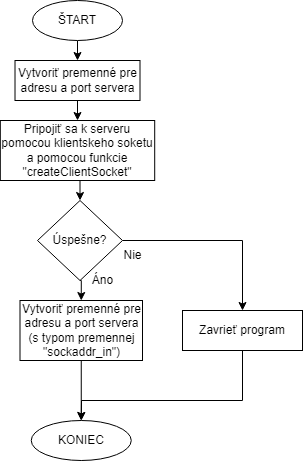

The diagram above was exported from draw.io. Its source (the exported page's mxGraphModel, read from the mxfile embedded in the PNG):
<mxGraphModel dx="1422" dy="754" grid="1" gridSize="10" guides="1" tooltips="1" connect="1" arrows="1" fold="1" page="1" pageScale="1" pageWidth="827" pageHeight="1169" math="0" shadow="0">
  <root>
    <mxCell id="0" />
    <mxCell id="1" parent="0" />
    <mxCell id="tddx30WZNGqtdUzcZL9P-32" style="edgeStyle=orthogonalEdgeStyle;rounded=0;orthogonalLoop=1;jettySize=auto;html=1;exitX=0.5;exitY=1;exitDx=0;exitDy=0;entryX=0.5;entryY=0;entryDx=0;entryDy=0;" parent="1" source="tddx30WZNGqtdUzcZL9P-1" target="tddx30WZNGqtdUzcZL9P-31" edge="1">
      <mxGeometry relative="1" as="geometry" />
    </mxCell>
    <mxCell id="tddx30WZNGqtdUzcZL9P-1" value="ŠTART" style="ellipse;whiteSpace=wrap;html=1;" parent="1" vertex="1">
      <mxGeometry x="360" y="40" width="90" height="40" as="geometry" />
    </mxCell>
    <mxCell id="tddx30WZNGqtdUzcZL9P-2" value="KONIEC" style="ellipse;whiteSpace=wrap;html=1;" parent="1" vertex="1">
      <mxGeometry x="358.75" y="460" width="100" height="40" as="geometry" />
    </mxCell>
    <mxCell id="tddx30WZNGqtdUzcZL9P-35" style="edgeStyle=orthogonalEdgeStyle;rounded=0;orthogonalLoop=1;jettySize=auto;html=1;exitX=0.5;exitY=1;exitDx=0;exitDy=0;entryX=0.5;entryY=0;entryDx=0;entryDy=0;" parent="1" source="tddx30WZNGqtdUzcZL9P-3" target="tddx30WZNGqtdUzcZL9P-34" edge="1">
      <mxGeometry relative="1" as="geometry" />
    </mxCell>
    <mxCell id="tddx30WZNGqtdUzcZL9P-3" value="Pripojiť sa k serveru pomocou klientskeho soketu a pomocou funkcie &quot;createClientSocket&quot;" style="rounded=0;whiteSpace=wrap;html=1;" parent="1" vertex="1">
      <mxGeometry x="327.82" y="160" width="154.38" height="60" as="geometry" />
    </mxCell>
    <mxCell id="yU-Fc-ZuzMtiqZiP85Ba-11" style="edgeStyle=orthogonalEdgeStyle;rounded=0;orthogonalLoop=1;jettySize=auto;html=1;" parent="1" source="tddx30WZNGqtdUzcZL9P-5" target="tddx30WZNGqtdUzcZL9P-2" edge="1">
      <mxGeometry relative="1" as="geometry">
        <Array as="points">
          <mxPoint x="570" y="440" />
          <mxPoint x="409" y="440" />
        </Array>
      </mxGeometry>
    </mxCell>
    <mxCell id="tddx30WZNGqtdUzcZL9P-5" value="Zavrieť program" style="rounded=0;whiteSpace=wrap;html=1;" parent="1" vertex="1">
      <mxGeometry x="510" y="350" width="120" height="40" as="geometry" />
    </mxCell>
    <mxCell id="yU-Fc-ZuzMtiqZiP85Ba-4" style="edgeStyle=orthogonalEdgeStyle;rounded=0;orthogonalLoop=1;jettySize=auto;html=1;exitX=0.5;exitY=1;exitDx=0;exitDy=0;entryX=0.5;entryY=0;entryDx=0;entryDy=0;" parent="1" source="tddx30WZNGqtdUzcZL9P-31" target="tddx30WZNGqtdUzcZL9P-3" edge="1">
      <mxGeometry relative="1" as="geometry" />
    </mxCell>
    <mxCell id="tddx30WZNGqtdUzcZL9P-31" value="Vytvoriť premenné pre adresu a port servera" style="rounded=0;whiteSpace=wrap;html=1;" parent="1" vertex="1">
      <mxGeometry x="342.51" y="100" width="124.99" height="40" as="geometry" />
    </mxCell>
    <mxCell id="tddx30WZNGqtdUzcZL9P-36" style="edgeStyle=orthogonalEdgeStyle;rounded=0;orthogonalLoop=1;jettySize=auto;html=1;exitX=1;exitY=0.5;exitDx=0;exitDy=0;entryX=0.5;entryY=0;entryDx=0;entryDy=0;" parent="1" source="tddx30WZNGqtdUzcZL9P-34" target="tddx30WZNGqtdUzcZL9P-5" edge="1">
      <mxGeometry relative="1" as="geometry" />
    </mxCell>
    <mxCell id="yU-Fc-ZuzMtiqZiP85Ba-5" style="edgeStyle=orthogonalEdgeStyle;rounded=0;orthogonalLoop=1;jettySize=auto;html=1;exitX=0.5;exitY=1;exitDx=0;exitDy=0;entryX=0.5;entryY=0;entryDx=0;entryDy=0;" parent="1" source="tddx30WZNGqtdUzcZL9P-34" target="yU-Fc-ZuzMtiqZiP85Ba-1" edge="1">
      <mxGeometry relative="1" as="geometry" />
    </mxCell>
    <mxCell id="tddx30WZNGqtdUzcZL9P-34" value="Úspešne?" style="rhombus;whiteSpace=wrap;html=1;" parent="1" vertex="1">
      <mxGeometry x="365" y="240" width="85" height="80" as="geometry" />
    </mxCell>
    <mxCell id="tddx30WZNGqtdUzcZL9P-37" value="Nie" style="text;html=1;align=center;verticalAlign=middle;resizable=0;points=[];autosize=1;strokeColor=none;fillColor=none;" parent="1" vertex="1">
      <mxGeometry x="440" y="280" width="40" height="30" as="geometry" />
    </mxCell>
    <mxCell id="tddx30WZNGqtdUzcZL9P-38" value="Áno" style="text;html=1;align=center;verticalAlign=middle;resizable=0;points=[];autosize=1;strokeColor=none;fillColor=none;" parent="1" vertex="1">
      <mxGeometry x="410" y="305" width="40" height="30" as="geometry" />
    </mxCell>
    <mxCell id="yU-Fc-ZuzMtiqZiP85Ba-10" style="edgeStyle=orthogonalEdgeStyle;rounded=0;orthogonalLoop=1;jettySize=auto;html=1;exitX=0.5;exitY=1;exitDx=0;exitDy=0;entryX=0.5;entryY=0;entryDx=0;entryDy=0;" parent="1" source="yU-Fc-ZuzMtiqZiP85Ba-1" target="tddx30WZNGqtdUzcZL9P-2" edge="1">
      <mxGeometry relative="1" as="geometry" />
    </mxCell>
    <mxCell id="yU-Fc-ZuzMtiqZiP85Ba-1" value="Vytvoriť premenné pre adresu a port servera (s typom premennej &quot;sockaddr_in&quot;)" style="rounded=0;whiteSpace=wrap;html=1;" parent="1" vertex="1">
      <mxGeometry x="347.5" y="340" width="122.5" height="60" as="geometry" />
    </mxCell>
  </root>
</mxGraphModel>